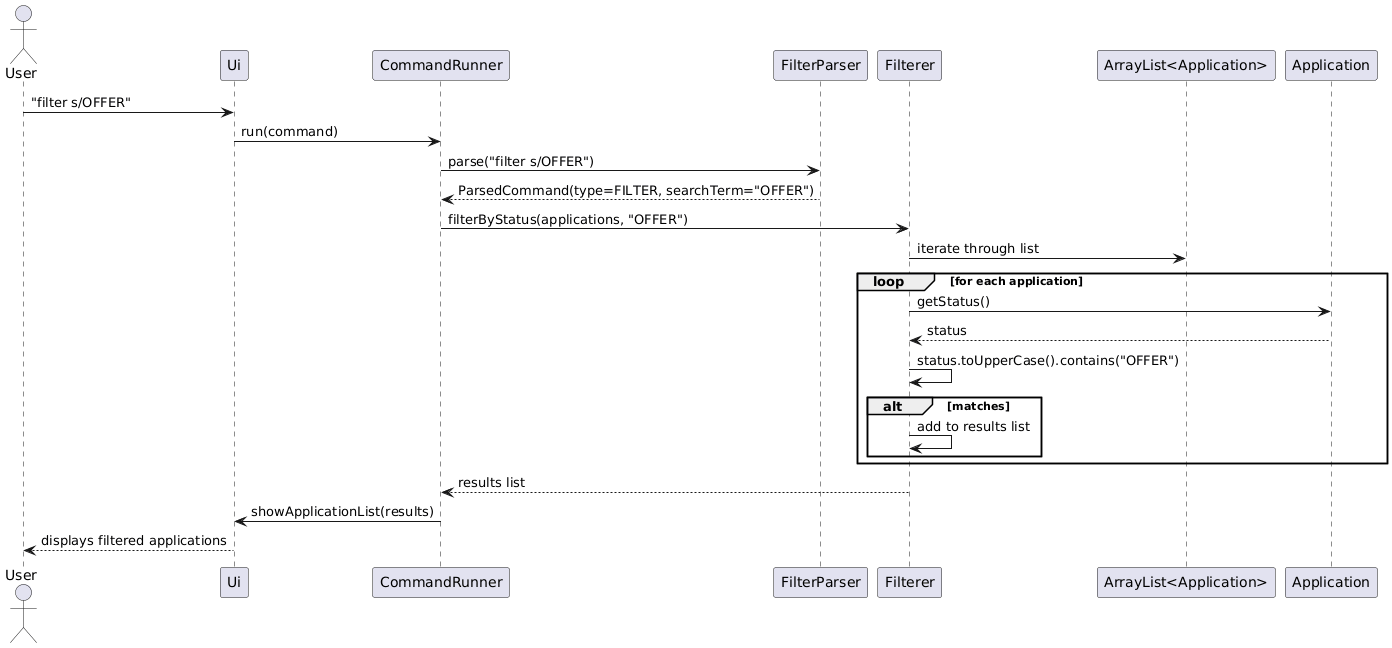

The diagram above was rendered by PlantUML. Its source (embedded in the PNG):
@startuml
actor User
participant Ui
participant CommandRunner
participant FilterParser
participant Filterer
participant "ArrayList<Application>" as AppList
participant Application

User -> Ui : "filter s/OFFER"
Ui -> CommandRunner : run(command)
CommandRunner -> FilterParser : parse("filter s/OFFER")
FilterParser --> CommandRunner : ParsedCommand(type=FILTER, searchTerm="OFFER")
CommandRunner -> Filterer : filterByStatus(applications, "OFFER")
Filterer -> AppList : iterate through list

loop for each application
    Filterer -> Application : getStatus()
    Application --> Filterer : status
    Filterer -> Filterer : status.toUpperCase().contains("OFFER")
    alt matches
        Filterer -> Filterer : add to results list
    end
end

Filterer --> CommandRunner : results list
CommandRunner -> Ui : showApplicationList(results)
Ui --> User : displays filtered applications
@enduml